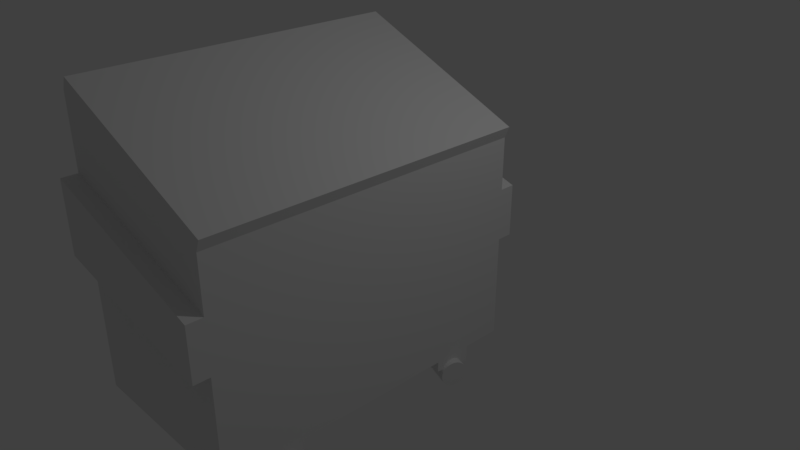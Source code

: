 # Source: Dumpster.blend  (saved by Blender 2.78.0; exported with 4.5.12 LTS)
import bpy
from mathutils import Matrix  # noqa: F401  (used for matrix-valued properties, if any)

bpy.ops.wm.read_factory_settings(use_empty=True)
scene = bpy.context.scene
scene.name = 'Scene'

# ---- collections
col_collection_1 = bpy.data.collections.new('Collection 1'); scene.collection.children.link(col_collection_1)

# ---- materials (node trees are filled in below, after node groups)
mat_material = bpy.data.materials.new('Material')
mat_material.alpha_threshold = 0.0
mat_material.use_transparent_shadow = False
mat_material.roughness = 0.5
mat_material.line_color = (0.0, 0.0, 0.0, 1.0)

# ---- material node trees

# ---- world
world_world = bpy.data.worlds.new('World'); scene.world = world_world
world_world.color = (0.05088, 0.05088, 0.05088)
world_world.use_sun_shadow = False
world_world.sun_shadow_jitter_overblur = 0.0
world_world.cycles.sampling_method = 'MANUAL'

# ---- cameras
cam_camera = bpy.data.cameras.new('Camera')
cam_camera.clip_end = 100.0
cam_camera.lens = 35.0
cam_camera.sensor_width = 32.0
cam_camera.sensor_height = 18.0
cam_camera.ortho_scale = 7.314
cam_camera.dof.focus_distance = 0.0
cam_camera.dof.aperture_fstop = 128.0

# ---- lights
light_lamp = bpy.data.lights.new('Lamp', 'POINT')
light_lamp.transmission_factor = 0.0
light_lamp.cutoff_distance = 30.0
light_lamp.energy = 100.0
light_lamp.shadow_buffer_clip_start = 1.001
light_lamp.shadow_soft_size = 0.1
light_lamp.shadow_maximum_resolution = 0.006
light_lamp.use_absolute_resolution = True

# ---- meshes
me_cylinder = bpy.data.meshes.new('Cylinder')
me_cylinder.from_pydata([(0.0, 1.0, -1.0), (0.0, 1.0, 1.0), (0.1951, 0.9808, -1.0), (0.1951, 0.9808, 1.0), (0.3827, 0.9239, -1.0), (0.3827, 0.9239, 1.0), (0.5556, 0.8315, -1.0), (0.5556, 0.8315, 1.0), (0.7071, 0.7071, -1.0), (0.7071, 0.7071, 1.0), (0.8315, 0.5556, -1.0), (0.8315, 0.5556, 1.0), (0.9239, 0.3827, -1.0), (0.9239, 0.3827, 1.0), (0.9808, 0.1951, -1.0), (0.9808, 0.1951, 1.0), (1.0, 7.55e-08, -1.0), (1.0, 7.55e-08, 1.0), (0.9808, -0.1951, -1.0), (0.9808, -0.1951, 1.0), (0.9239, -0.3827, -1.0), (0.9239, -0.3827, 1.0), (0.8315, -0.5556, -1.0), (0.8315, -0.5556, 1.0), (0.7071, -0.7071, -1.0), (0.7071, -0.7071, 1.0), (0.5556, -0.8315, -1.0), (0.5556, -0.8315, 1.0), (0.3827, -0.9239, -1.0), (0.3827, -0.9239, 1.0), (0.1951, -0.9808, -1.0), (0.1951, -0.9808, 1.0), (-3.258e-07, -1.0, -1.0), (-3.258e-07, -1.0, 1.0), (-0.1951, -0.9808, -1.0), (-0.1951, -0.9808, 1.0), (-0.3827, -0.9239, -1.0), (-0.3827, -0.9239, 1.0), (-0.5556, -0.8315, -1.0), (-0.5556, -0.8315, 1.0), (-0.7071, -0.7071, -1.0), (-0.7071, -0.7071, 1.0), (-0.8315, -0.5556, -1.0), (-0.8315, -0.5556, 1.0), (-0.9239, -0.3827, -1.0), (-0.9239, -0.3827, 1.0), (-0.9808, -0.1951, -1.0), (-0.9808, -0.1951, 1.0), (-1.0, 9.656e-07, -1.0), (-1.0, 9.656e-07, 1.0), (-0.9808, 0.1951, -1.0), (-0.9808, 0.1951, 1.0), (-0.9239, 0.3827, -1.0), (-0.9239, 0.3827, 1.0), (-0.8315, 0.5556, -1.0), (-0.8315, 0.5556, 1.0), (-0.7071, 0.7071, -1.0), (-0.7071, 0.7071, 1.0), (-0.5556, 0.8315, -1.0), (-0.5556, 0.8315, 1.0), (-0.3827, 0.9239, -1.0), (-0.3827, 0.9239, 1.0), (-0.1951, 0.9808, -1.0), (-0.1951, 0.9808, 1.0)], [], [(0, 1, 3, 2), (2, 3, 5, 4), (4, 5, 7, 6), (6, 7, 9, 8), (8, 9, 11, 10), (10, 11, 13, 12), (12, 13, 15, 14), (14, 15, 17, 16), (16, 17, 19, 18), (18, 19, 21, 20), (20, 21, 23, 22), (22, 23, 25, 24), (24, 25, 27, 26), (26, 27, 29, 28), (28, 29, 31, 30), (30, 31, 33, 32), (32, 33, 35, 34), (34, 35, 37, 36), (36, 37, 39, 38), (38, 39, 41, 40), (40, 41, 43, 42), (42, 43, 45, 44), (44, 45, 47, 46), (46, 47, 49, 48), (48, 49, 51, 50), (50, 51, 53, 52), (52, 53, 55, 54), (54, 55, 57, 56), (56, 57, 59, 58), (58, 59, 61, 60), (3, 1, 63, 61, 59, 57, 55, 53, 51, 49, 47, 45, 43, 41, 39, 37, 35, 33, 31, 29, 27, 25, 23, 21, 19, 17, 15, 13, 11, 9, 7, 5), (60, 61, 63, 62), (62, 63, 1, 0), (0, 2, 4, 6, 8, 10, 12, 14, 16, 18, 20, 22, 24, 26, 28, 30, 32, 34, 36, 38, 40, 42, 44, 46, 48, 50, 52, 54, 56, 58, 60, 62)])
me_cylinder.use_remesh_preserve_volume = False
me_cylinder.use_remesh_preserve_attributes = False
me_cylinder.use_mirror_vertex_groups = False
me_cylinder.update()
me_cube = bpy.data.meshes.new('Cube')
me_cube.from_pydata([(1.308, 1.0, -1.0), (1.308, -3.155, -1.0), (-1.0, -3.155, -1.0), (-1.0, 1.0, -1.0), (1.308, 1.0, 1.693), (1.308, -3.155, 1.693), (-1.0, -3.155, 2.65), (-1.0, 1.0, 2.65), (1.368, 1.0, 1.838), (1.368, -3.155, 1.838), (-0.9398, 1.0, 2.795), (-0.9398, -3.155, 2.795), (0.154, 1.0, -1.0), (1.308, 1.0, 0.3464), (0.154, -3.155, -1.0), (1.308, -3.155, 0.3464), (-1.0, -3.155, 0.8248), (-1.0, 1.0, 0.8248), (0.154, 1.0, 2.171), (0.154, -3.155, 2.171), (0.154, 1.0, 0.5856), (0.154, -3.155, 0.5856), (1.308, -1.078, -1.0), (-0.423, 1.0, -1.0), (1.308, 1.0, 1.02), (-0.423, -3.155, -1.0), (1.308, -3.155, 1.02), (-1.0, -1.078, -1.0), (-1.0, -3.155, 1.737), (-1.0, 1.0, 1.737), (1.308, -1.078, 1.693), (-0.423, 1.0, 2.41), (-0.423, -3.155, 2.41), (-1.0, -1.078, 2.65), (0.7309, 1.0, -1.0), (1.308, 1.0, -0.3268), (0.7309, -3.155, -1.0), (1.308, -3.155, -0.3268), (-1.0, -3.155, -0.08758), (-1.0, 1.0, -0.08758), (0.7309, 1.0, 1.932), (0.7309, -3.155, 1.932), (-0.423, 1.0, 0.7052), (0.7309, 1.0, 0.466), (0.154, 1.0, 1.378), (0.154, 1.0, -0.2072), (-1.0, -1.078, 0.8248), (-0.423, -3.155, 0.7052), (0.7309, -3.155, 0.466), (0.154, -3.155, -0.2072), (0.154, -3.155, 1.378), (1.308, -1.078, 0.3464), (0.154, -1.078, -1.0), (0.7309, -1.078, -1.0), (1.308, -1.078, -0.3268), (0.7309, -3.155, 1.199), (0.7309, -3.155, -0.267), (-0.423, -3.155, -0.1474), (-1.0, -1.078, -0.08758), (0.7309, 1.0, -0.267), (0.7309, 1.0, 1.199), (-0.423, 1.0, 1.558), (-0.423, 1.0, -0.1474), (-1.0, -1.078, 1.737), (-0.423, -3.155, 1.558), (1.308, -1.078, 1.02), (-0.423, -1.078, -1.0), (-0.423, 1.2, 0.7052), (-1.0, 1.2, 0.8248), (0.7309, 1.2, 0.466), (0.154, 1.2, 0.5856), (1.308, 1.2, 0.3464), (1.308, 1.2, 1.02), (-1.0, 1.2, 1.737), (0.154, 1.2, 1.378), (0.7309, 1.2, 1.199), (-0.423, 1.2, 1.558), (-0.423, -3.355, 0.7052), (-1.0, -3.355, 0.8248), (0.7309, -3.355, 0.466), (0.154, -3.355, 0.5856), (0.154, -3.355, 1.378), (1.308, -3.355, 0.3464), (1.308, -3.355, 1.02), (-1.0, -3.355, 1.737), (0.7309, -3.355, 1.199), (-0.423, -3.355, 1.558), (1.308, -2.116, -1.0), (-0.7115, 1.0, -1.0), (-0.7115, -3.155, -1.0), (-1.0, -0.03876, -1.0), (1.308, -0.03876, -1.0), (-1.0, -2.116, -1.0), (1.019, 1.0, -1.0), (1.019, -3.155, -1.0), (1.019, -1.078, -1.0), (0.7309, -0.03876, -1.0), (0.7309, -2.116, -1.0), (-0.7115, -1.078, -1.0), (-0.423, -0.03876, -1.0), (-0.423, -2.116, -1.0), (-0.7115, -0.03876, -1.0), (1.019, -2.116, -1.0), (1.019, -0.03876, -1.0), (-0.7115, -2.116, -1.0), (1.308, -2.636, -1.0), (-0.8558, 1.0, -1.0), (-0.8558, -3.155, -1.0), (-1.0, 0.4806, -1.0), (1.308, -0.5581, -1.0), (-1.0, -1.597, -1.0), (0.8752, 1.0, -1.0), (0.8752, -3.155, -1.0), (0.8752, -1.078, -1.0), (0.7309, 0.4806, -1.0), (0.7309, -1.597, -1.0), (-0.8558, -1.078, -1.0), (-0.423, 0.4806, -1.0), (-0.423, -1.597, -1.0), (1.308, -1.597, -1.0), (-0.5673, 1.0, -1.0), (-0.5673, -3.155, -1.0), (-1.0, -0.5581, -1.0), (1.308, 0.4806, -1.0), (-1.0, -2.636, -1.0), (1.164, 1.0, -1.0), (1.164, -3.155, -1.0), (1.164, -1.078, -1.0), (0.7309, -0.5581, -1.0), (0.7309, -2.636, -1.0), (-0.5673, -1.078, -1.0), (-0.423, -0.5581, -1.0), (-0.423, -2.636, -1.0), (-0.8558, -0.03876, -1.0), (-0.5673, -0.03876, -1.0), (-0.7115, 0.4806, -1.0), (-0.7115, -0.5581, -1.0), (0.8752, -2.116, -1.0), (1.164, -2.116, -1.0), (1.019, -1.597, -1.0), (1.019, -2.636, -1.0), (0.8752, -0.03876, -1.0), (1.164, -0.03876, -1.0), (1.019, 0.4806, -1.0), (1.019, -0.5581, -1.0), (-0.8558, -2.116, -1.0), (-0.5673, -2.116, -1.0), (-0.7115, -1.597, -1.0), (-0.7115, -2.636, -1.0), (-0.5673, -2.636, -1.0), (-0.5673, -1.597, -1.0), (-0.8558, -1.597, -1.0), (1.164, -0.5581, -1.0), (1.164, 0.4806, -1.0), (0.8752, 0.4806, -1.0), (1.164, -2.636, -1.0), (1.164, -1.597, -1.0), (0.8752, -1.597, -1.0), (-0.5673, -0.5581, -1.0), (-0.5673, 0.4806, -1.0), (-0.8558, 0.4806, -1.0), (-0.8558, -0.5581, -1.0), (0.8752, -2.636, -1.0), (0.8752, -0.5581, -1.0), (-0.8558, -2.636, -1.0), (1.308, 0.4806, -1.227), (1.308, -0.03876, -1.136), (-1.0, -2.636, -1.227), (-1.0, -2.116, -1.136), (-0.8558, -0.03876, -1.136), (-1.0, -0.03876, -1.136), (-0.8558, -2.116, -1.136), (1.308, -2.116, -1.136), (1.308, -2.636, -1.227), (-1.0, 0.4806, -1.227), (1.164, -2.116, -1.136), (1.164, -0.03876, -1.136), (1.164, 0.4806, -1.227), (1.164, -2.636, -1.227), (-0.8558, 0.4806, -1.227), (-0.8558, -2.636, -1.227)], [], [(164, 107, 2, 124), (5, 30, 4, 8, 9), (65, 30, 5, 26), (64, 32, 6, 28), (63, 33, 7, 29), (62, 23, 120, 88, 106, 3, 39), (8, 10, 11, 9), (7, 33, 6, 11, 10), (4, 40, 18, 31, 7, 10, 8), (6, 32, 19, 41, 5, 9, 11), (60, 24, 72, 75), (24, 13, 71, 72), (59, 34, 12, 45), (58, 46, 17, 39), (57, 47, 16, 38), (56, 48, 21, 49), (55, 41, 19, 50), (54, 51, 15, 37), (53, 115, 97, 129, 36, 14, 52), (34, 114, 96, 128, 53, 52, 12), (163, 113, 53, 128), (162, 112, 36, 129), (22, 54, 37, 1, 105, 87, 119), (0, 35, 54, 22, 109, 91, 123), (35, 13, 51, 54), (21, 48, 79, 80), (55, 50, 81, 85), (26, 5, 41, 55), (36, 56, 49, 14), (1, 37, 56, 36, 112, 94, 126), (37, 15, 48, 56), (25, 57, 38, 2, 107, 89, 121), (14, 49, 57, 25), (49, 21, 47, 57), (27, 58, 39, 3, 108, 90, 122), (2, 38, 58, 27, 110, 92, 124), (38, 16, 46, 58), (43, 59, 45, 20), (13, 35, 59, 43), (35, 0, 125, 93, 111, 34, 59), (40, 60, 44, 18), (4, 24, 60, 40), (29, 61, 76, 73), (31, 61, 29, 7), (18, 44, 61, 31), (44, 60, 75, 74), (42, 62, 39, 17), (20, 45, 62, 42), (45, 12, 23, 62), (46, 63, 29, 17), (16, 28, 63, 46), (28, 6, 33, 63), (47, 21, 80, 77), (50, 64, 86, 81), (50, 19, 32, 64), (51, 65, 26, 15), (13, 24, 65, 51), (24, 4, 30, 65), (161, 116, 27, 122), (12, 52, 66, 131, 99, 117, 23), (52, 14, 25, 132, 100, 118, 66), (76, 67, 68, 73), (75, 69, 70, 74), (72, 71, 69, 75), (74, 70, 67, 76), (42, 17, 68, 67), (61, 44, 74, 76), (20, 42, 67, 70), (43, 20, 70, 69), (17, 29, 73, 68), (13, 43, 69, 71), (79, 85, 81, 80), (82, 83, 85, 79), (77, 86, 84, 78), (80, 81, 86, 77), (48, 15, 82, 79), (28, 16, 78, 84), (26, 55, 85, 83), (64, 28, 84, 86), (15, 26, 83, 82), (16, 47, 77, 78), (105, 155, 178, 173), (159, 134, 101, 135), (158, 130, 98, 136), (157, 137, 97, 115), (156, 138, 102, 139), (155, 126, 94, 140), (154, 141, 96, 114), (153, 142, 103, 143), (152, 127, 95, 144), (151, 145, 92, 110), (150, 146, 104, 147), (149, 121, 89, 148), (146, 149, 148, 104), (100, 132, 149, 146), (132, 25, 121, 149), (130, 150, 147, 98), (66, 118, 150, 130), (118, 100, 146, 150), (116, 151, 110, 27), (98, 147, 151, 116), (147, 104, 145, 151), (142, 152, 144, 103), (91, 109, 152, 142), (109, 22, 127, 152), (125, 153, 143, 93), (0, 123, 153, 125), (145, 164, 180, 171), (111, 154, 114, 34), (93, 143, 154, 111), (143, 103, 141, 154), (138, 155, 140, 102), (160, 133, 169, 179), (105, 1, 126, 155), (127, 156, 139, 95), (22, 119, 156, 127), (119, 87, 138, 156), (113, 157, 115, 53), (95, 139, 157, 113), (139, 102, 137, 157), (134, 158, 136, 101), (99, 131, 158, 134), (131, 66, 130, 158), (120, 159, 135, 88), (23, 117, 159, 120), (117, 99, 134, 159), (106, 160, 108, 3), (88, 135, 160, 106), (135, 101, 133, 160), (133, 161, 122, 90), (101, 136, 161, 133), (136, 98, 116, 161), (137, 162, 129, 97), (102, 140, 162, 137), (140, 94, 112, 162), (141, 163, 128, 96), (103, 144, 163, 141), (144, 95, 113, 163), (153, 123, 165, 177), (104, 148, 164, 145), (148, 89, 107, 164), (179, 169, 170, 174), (165, 166, 176, 177), (172, 173, 178, 175), (171, 180, 167, 168), (90, 108, 174, 170), (92, 145, 171, 168), (138, 87, 172, 175), (155, 138, 175, 178), (123, 91, 166, 165), (142, 153, 177, 176), (124, 92, 168, 167), (133, 90, 170, 169), (108, 160, 179, 174), (87, 105, 173, 172), (91, 142, 176, 166), (164, 124, 167, 180)])
_uv = me_cube.uv_layers.new(name='UVMap')
_uv.uv.foreach_set('vector', [0.7698, 0.4037, 0.7698, 0.4614, 0.7544, 0.4614, 0.7544, 0.4037, 0.7388, 0.4836, 0.7388, 0.2529, 0.7388, 0.02221, 0.7544, 0.02221, 0.7544, 0.4836, 0.6672, 0.2529, 0.7388, 0.2529, 0.7388, 0.4836, 0.6672, 0.4836, 0.2709, 0.7063, 0.3548, 0.7425, 0.3548, 0.8119, 0.265, 0.7731, 0.1127, 0.2529, 0.01562, 0.2529, 0.01562, 0.02221, 0.1127, 0.02221, 0.8452, 0.5255, 0.7544, 0.5255, 0.7544, 0.5095, 0.7544, 0.4934, 0.7544, 0.4774, 0.7544, 0.4614, 0.8515, 0.4614, 0.0, 0.5058, 0.265, 0.5058, 0.265, 0.9672, 2.094e-07, 0.9672, 0.01562, 0.02221, 0.01562, 0.2529, 0.01562, 0.4836, 7.613e-08, 0.4836, 0.0, 0.02221, 0.5434, 0.7833, 0.5434, 0.7139, 0.5434, 0.6445, 0.5434, 0.5752, 0.5434, 0.5058, 0.5602, 0.5058, 0.5602, 0.7833, 0.3548, 0.8119, 0.3548, 0.7425, 0.3548, 0.6732, 0.3548, 0.6038, 0.3548, 0.5345, 0.3715, 0.5345, 0.3715, 0.8119, 0.3715, 0.5729, 0.3715, 0.5058, 0.3928, 0.5058, 0.3928, 0.5729, 0.6672, 0.02221, 0.5955, 0.02221, 0.5955, 0.0, 0.6672, 2.648e-08, 0.8324, 0.6536, 0.7544, 0.6536, 0.7544, 0.5896, 0.8388, 0.5896, 0.3069, 0.2529, 0.2098, 0.2529, 0.2098, 0.02221, 0.3069, 0.02221, 0.6637, 0.5699, 0.5729, 0.5699, 0.5602, 0.5058, 0.6573, 0.5058, 0.6764, 0.698, 0.5984, 0.698, 0.5856, 0.634, 0.67, 0.634, 0.2827, 0.5726, 0.3548, 0.6038, 0.3548, 0.6732, 0.2768, 0.6395, 0.5239, 0.2529, 0.5955, 0.2529, 0.5955, 0.4836, 0.5239, 0.4836, 0.9386, 0.2307, 0.9386, 0.2884, 0.9386, 0.3461, 0.9386, 0.4037, 0.9386, 0.4614, 0.8772, 0.4614, 0.8772, 0.2307, 0.9386, 5.295e-08, 0.9386, 0.05768, 0.9386, 0.1154, 0.9386, 0.173, 0.9386, 0.2307, 0.8772, 0.2307, 0.8772, 2.648e-08, 0.954, 0.173, 0.954, 0.2307, 0.9386, 0.2307, 0.9386, 0.173, 0.954, 0.4037, 0.954, 0.4614, 0.9386, 0.4614, 0.9386, 0.4037, 0.4523, 0.2529, 0.5239, 0.2529, 0.5239, 0.4836, 0.4523, 0.4836, 0.4523, 0.4259, 0.4523, 0.3683, 0.4523, 0.3106, 0.4523, 0.02221, 0.5239, 0.02221, 0.5239, 0.2529, 0.4523, 0.2529, 0.4523, 0.1952, 0.4523, 0.1376, 0.4523, 0.07989, 0.5239, 0.02221, 0.5955, 0.02221, 0.5955, 0.2529, 0.5239, 0.2529, 0.4537, 0.6345, 0.4537, 0.6989, 0.4324, 0.6989, 0.4324, 0.6345, 0.4141, 0.5729, 0.4141, 0.64, 0.3928, 0.64, 0.3928, 0.5729, 0.2886, 0.5058, 0.3548, 0.5345, 0.3548, 0.6038, 0.2827, 0.5726, 0.7544, 0.698, 0.6764, 0.698, 0.67, 0.634, 0.7544, 0.634, 0.7544, 0.7621, 0.6828, 0.7621, 0.6764, 0.698, 0.7544, 0.698, 0.7544, 0.7141, 0.7544, 0.7301, 0.7544, 0.7461, 0.6828, 0.7621, 0.6111, 0.7621, 0.5984, 0.698, 0.6764, 0.698, 0.7544, 0.5699, 0.6637, 0.5699, 0.6573, 0.5058, 0.7544, 0.5058, 0.7544, 0.5218, 0.7544, 0.5379, 0.7544, 0.5539, 0.7544, 0.634, 0.67, 0.634, 0.6637, 0.5699, 0.7544, 0.5699, 0.67, 0.634, 0.5856, 0.634, 0.5729, 0.5699, 0.6637, 0.5699, 0.404, 0.2529, 0.3069, 0.2529, 0.3069, 0.02221, 0.404, 0.02221, 0.404, 0.07989, 0.404, 0.1376, 0.404, 0.1952, 0.404, 0.4836, 0.3069, 0.4836, 0.3069, 0.2529, 0.404, 0.2529, 0.404, 0.3106, 0.404, 0.3683, 0.404, 0.4259, 0.3069, 0.4836, 0.2098, 0.4836, 0.2098, 0.2529, 0.3069, 0.2529, 0.9104, 0.6536, 0.8324, 0.6536, 0.8388, 0.5896, 0.9232, 0.5896, 0.8977, 0.7177, 0.8261, 0.7177, 0.8324, 0.6536, 0.9104, 0.6536, 0.8261, 0.7177, 0.7544, 0.7177, 0.7544, 0.7017, 0.7544, 0.6857, 0.7544, 0.6696, 0.7544, 0.6536, 0.8324, 0.6536, 0.5434, 0.7139, 0.4714, 0.7451, 0.4655, 0.6783, 0.5434, 0.6445, 0.5434, 0.7833, 0.4772, 0.8119, 0.4714, 0.7451, 0.5434, 0.7139, 0.3715, 0.7742, 0.3715, 0.7071, 0.3928, 0.7071, 0.3928, 0.7742, 0.5434, 0.5752, 0.4596, 0.6114, 0.4537, 0.5446, 0.5434, 0.5058, 0.5434, 0.6445, 0.4655, 0.6783, 0.4596, 0.6114, 0.5434, 0.5752, 0.3715, 0.64, 0.3715, 0.5729, 0.3928, 0.5729, 0.3928, 0.64, 0.9359, 0.5255, 0.8452, 0.5255, 0.8515, 0.4614, 0.9486, 0.4614, 0.9232, 0.5896, 0.8388, 0.5896, 0.8452, 0.5255, 0.9359, 0.5255, 0.8388, 0.5896, 0.7544, 0.5896, 0.7544, 0.5255, 0.8452, 0.5255, 0.2098, 0.2529, 0.1127, 0.2529, 0.1127, 0.02221, 0.2098, 0.02221, 0.2098, 0.4836, 0.1127, 0.4836, 0.1127, 0.2529, 0.2098, 0.2529, 0.1127, 0.4836, 0.01562, 0.4836, 0.01562, 0.2529, 0.1127, 0.2529, 0.4537, 0.5702, 0.4537, 0.6345, 0.4324, 0.6345, 0.4324, 0.5702, 0.4141, 0.64, 0.4141, 0.7071, 0.3928, 0.7071, 0.3928, 0.64, 0.2768, 0.6395, 0.3548, 0.6732, 0.3548, 0.7425, 0.2709, 0.7063, 0.5955, 0.2529, 0.6672, 0.2529, 0.6672, 0.4836, 0.5955, 0.4836, 0.5955, 0.02221, 0.6672, 0.02221, 0.6672, 0.2529, 0.5955, 0.2529, 0.6672, 0.02221, 0.7388, 0.02221, 0.7388, 0.2529, 0.6672, 0.2529, 0.7698, 0.173, 0.7698, 0.2307, 0.7544, 0.2307, 0.7544, 0.173, 0.8772, 2.648e-08, 0.8772, 0.2307, 0.8158, 0.2307, 0.8158, 0.173, 0.8158, 0.1154, 0.8158, 0.05768, 0.8158, 0.0, 0.8772, 0.2307, 0.8772, 0.4614, 0.8158, 0.4614, 0.8158, 0.4037, 0.8158, 0.3461, 0.8158, 0.2884, 0.8158, 0.2307, 0.7606, 0.9332, 0.8495, 0.914, 0.8495, 0.9794, 0.7544, 1.0, 0.7731, 0.7997, 0.8495, 0.7831, 0.8495, 0.8486, 0.7669, 0.8664, 0.7793, 0.7329, 0.8495, 0.7177, 0.8495, 0.7831, 0.7731, 0.7997, 0.7669, 0.8664, 0.8495, 0.8486, 0.8495, 0.914, 0.7606, 0.9332, 0.9659, 0.9107, 0.9659, 0.9751, 0.9446, 0.9751, 0.9446, 0.9107, 0.3715, 0.7071, 0.3715, 0.64, 0.3928, 0.64, 0.3928, 0.7071, 0.9659, 0.8464, 0.9659, 0.9107, 0.9446, 0.9107, 0.9446, 0.8464, 0.9659, 0.782, 0.9659, 0.8464, 0.9446, 0.8464, 0.9446, 0.782, 0.2098, 0.02221, 0.1127, 0.02221, 0.1127, 0.0, 0.2098, 0.0, 0.9659, 0.7177, 0.9659, 0.782, 0.9446, 0.782, 0.9446, 0.7177, 0.9446, 0.9346, 0.8682, 0.918, 0.862, 0.8513, 0.9446, 0.8691, 0.9446, 1.0, 0.8744, 0.9848, 0.8682, 0.918, 0.9446, 0.9346, 0.9446, 0.8037, 0.8557, 0.7845, 0.8495, 0.7177, 0.9446, 0.7383, 0.9446, 0.8691, 0.862, 0.8513, 0.8557, 0.7845, 0.9446, 0.8037, 0.4537, 0.6989, 0.4537, 0.7632, 0.4324, 0.7632, 0.4324, 0.6989, 0.1127, 0.4836, 0.2098, 0.4836, 0.2098, 0.5058, 0.1127, 0.5058, 0.4141, 0.5058, 0.4141, 0.5729, 0.3928, 0.5729, 0.3928, 0.5058, 0.4141, 0.7071, 0.4141, 0.7742, 0.3928, 0.7742, 0.3928, 0.7071, 0.5955, 0.4836, 0.6672, 0.4836, 0.6672, 0.5058, 0.5955, 0.5058, 0.4537, 0.5058, 0.4537, 0.5702, 0.4324, 0.5702, 0.4324, 0.5058, 0.6568, 0.7621, 0.6721, 0.7621, 0.6721, 0.7873, 0.6568, 0.7873, 0.8005, 0.05768, 0.8005, 0.1154, 0.7851, 0.1154, 0.7851, 0.05768, 0.8005, 0.173, 0.8005, 0.2307, 0.7851, 0.2307, 0.7851, 0.173, 0.954, 0.2884, 0.954, 0.3461, 0.9386, 0.3461, 0.9386, 0.2884, 0.9847, 0.2884, 0.9847, 0.3461, 0.9693, 0.3461, 0.9693, 0.2884, 0.9847, 0.4037, 0.9847, 0.4614, 0.9693, 0.4614, 0.9693, 0.4037, 0.954, 0.05768, 0.954, 0.1154, 0.9386, 0.1154, 0.9386, 0.05768, 0.9847, 0.05768, 0.9847, 0.1154, 0.9693, 0.1154, 0.9693, 0.05768, 0.9847, 0.173, 0.9847, 0.2307, 0.9693, 0.2307, 0.9693, 0.173, 0.7698, 0.2884, 0.7698, 0.3461, 0.7544, 0.3461, 0.7544, 0.2884, 0.8005, 0.2884, 0.8005, 0.3461, 0.7851, 0.3461, 0.7851, 0.2884, 0.8005, 0.4037, 0.8005, 0.4614, 0.7851, 0.4614, 0.7851, 0.4037, 0.8005, 0.3461, 0.8005, 0.4037, 0.7851, 0.4037, 0.7851, 0.3461, 0.8158, 0.3461, 0.8158, 0.4037, 0.8005, 0.4037, 0.8005, 0.3461, 0.8158, 0.4037, 0.8158, 0.4614, 0.8005, 0.4614, 0.8005, 0.4037, 0.8005, 0.2307, 0.8005, 0.2884, 0.7851, 0.2884, 0.7851, 0.2307, 0.8158, 0.2307, 0.8158, 0.2884, 0.8005, 0.2884, 0.8005, 0.2307, 0.8158, 0.2884, 0.8158, 0.3461, 0.8005, 0.3461, 0.8005, 0.2884, 0.7698, 0.2307, 0.7698, 0.2884, 0.7544, 0.2884, 0.7544, 0.2307, 0.7851, 0.2307, 0.7851, 0.2884, 0.7698, 0.2884, 0.7698, 0.2307, 0.7851, 0.2884, 0.7851, 0.3461, 0.7698, 0.3461, 0.7698, 0.2884, 0.9847, 0.1154, 0.9847, 0.173, 0.9693, 0.173, 0.9693, 0.1154, 1.0, 0.1154, 1.0, 0.173, 0.9847, 0.173, 0.9847, 0.1154, 1.0, 0.173, 1.0, 0.2307, 0.9847, 0.2307, 0.9847, 0.173, 0.9847, 3.971e-08, 0.9847, 0.05768, 0.9693, 0.05768, 0.9693, 5.295e-08, 1.0, 6.619e-08, 1.0, 0.05768, 0.9847, 0.05768, 0.9847, 3.971e-08, 0.6085, 0.8198, 0.6085, 0.7621, 0.6326, 0.7621, 0.623, 0.8198, 0.954, 3.971e-08, 0.954, 0.05768, 0.9386, 0.05768, 0.9386, 5.295e-08, 0.9693, 5.295e-08, 0.9693, 0.05768, 0.954, 0.05768, 0.954, 3.971e-08, 0.9693, 0.05768, 0.9693, 0.1154, 0.954, 0.1154, 0.954, 0.05768, 0.9847, 0.3461, 0.9847, 0.4037, 0.9693, 0.4037, 0.9693, 0.3461, 0.6326, 0.8198, 0.6326, 0.7621, 0.6471, 0.7621, 0.6568, 0.8198, 1.0, 0.4037, 1.0, 0.4614, 0.9847, 0.4614, 0.9847, 0.4037, 0.9847, 0.2307, 0.9847, 0.2884, 0.9693, 0.2884, 0.9693, 0.2307, 1.0, 0.2307, 1.0, 0.2884, 0.9847, 0.2884, 0.9847, 0.2307, 1.0, 0.2884, 1.0, 0.3461, 0.9847, 0.3461, 0.9847, 0.2884, 0.954, 0.2307, 0.954, 0.2884, 0.9386, 0.2884, 0.9386, 0.2307, 0.9693, 0.2307, 0.9693, 0.2884, 0.954, 0.2884, 0.954, 0.2307, 0.9693, 0.2884, 0.9693, 0.3461, 0.954, 0.3461, 0.954, 0.2884, 0.8005, 0.1154, 0.8005, 0.173, 0.7851, 0.173, 0.7851, 0.1154, 0.8158, 0.1154, 0.8158, 0.173, 0.8005, 0.173, 0.8005, 0.1154, 0.8158, 0.173, 0.8158, 0.2307, 0.8005, 0.2307, 0.8005, 0.173, 0.8005, 1.324e-08, 0.8005, 0.05768, 0.7851, 0.05768, 0.7851, 1.324e-08, 0.8158, 0.0, 0.8158, 0.05768, 0.8005, 0.05768, 0.8005, 1.324e-08, 0.8158, 0.05768, 0.8158, 0.1154, 0.8005, 0.1154, 0.8005, 0.05768, 0.7698, 2.648e-08, 0.7698, 0.05768, 0.7544, 0.05768, 0.7544, 0.0, 0.7851, 1.324e-08, 0.7851, 0.05768, 0.7698, 0.05768, 0.7698, 2.648e-08, 0.7851, 0.05768, 0.7851, 0.1154, 0.7698, 0.1154, 0.7698, 0.05768, 0.7698, 0.1154, 0.7698, 0.173, 0.7544, 0.173, 0.7544, 0.1154, 0.7851, 0.1154, 0.7851, 0.173, 0.7698, 0.173, 0.7698, 0.1154, 0.7851, 0.173, 0.7851, 0.2307, 0.7698, 0.2307, 0.7698, 0.173, 0.954, 0.3461, 0.954, 0.4037, 0.9386, 0.4037, 0.9386, 0.3461, 0.9693, 0.3461, 0.9693, 0.4037, 0.954, 0.4037, 0.954, 0.3461, 0.9693, 0.4037, 0.9693, 0.4614, 0.954, 0.4614, 0.954, 0.4037, 0.954, 0.1154, 0.954, 0.173, 0.9386, 0.173, 0.9386, 0.1154, 0.9693, 0.1154, 0.9693, 0.173, 0.954, 0.173, 0.954, 0.1154, 0.9693, 0.173, 0.9693, 0.2307, 0.954, 0.2307, 0.954, 0.173, 0.6721, 0.7621, 0.6875, 0.7621, 0.6875, 0.7873, 0.6721, 0.7873, 0.7851, 0.3461, 0.7851, 0.4037, 0.7698, 0.4037, 0.7698, 0.3461, 0.7851, 0.4037, 0.7851, 0.4614, 0.7698, 0.4614, 0.7698, 0.4037, 0.4324, 0.5636, 0.4324, 0.6212, 0.4171, 0.6213, 0.4171, 0.5636, 0.4324, 0.6213, 0.4324, 0.679, 0.4171, 0.679, 0.4171, 0.6214, 0.4324, 0.5059, 0.4324, 0.5636, 0.4171, 0.5635, 0.4171, 0.5058, 0.4171, 0.7367, 0.4171, 0.679, 0.4324, 0.6791, 0.4324, 0.7368, 0.404, 0.1376, 0.404, 0.07989, 0.4281, 0.07989, 0.4184, 0.1376, 0.7454, 0.7621, 0.7454, 0.7781, 0.7309, 0.7781, 0.7309, 0.7621, 0.7309, 0.7621, 0.7309, 0.7781, 0.7165, 0.7781, 0.7165, 0.7621, 0.5602, 0.8198, 0.5602, 0.7621, 0.5747, 0.7621, 0.5843, 0.8198, 0.4523, 0.07989, 0.4523, 0.1376, 0.4378, 0.1376, 0.4281, 0.07989, 0.5843, 0.8198, 0.5843, 0.7621, 0.6085, 0.7621, 0.5988, 0.8198, 0.404, 0.4259, 0.404, 0.3683, 0.4184, 0.3683, 0.4281, 0.4259, 0.702, 0.7621, 0.702, 0.7781, 0.6875, 0.7781, 0.6875, 0.7621, 0.4171, 0.7368, 0.4324, 0.7368, 0.4324, 0.762, 0.4171, 0.762, 0.4523, 0.3683, 0.4523, 0.4259, 0.4281, 0.4259, 0.4378, 0.3683, 0.7165, 0.7621, 0.7165, 0.7781, 0.702, 0.7781, 0.702, 0.7621, 0.4171, 0.762, 0.4324, 0.762, 0.4324, 0.7872, 0.4171, 0.7872])
me_cube.materials.append(mat_material)
me_cube.use_remesh_preserve_volume = False
me_cube.use_remesh_preserve_attributes = False
me_cube.use_mirror_vertex_groups = False
me_cube.update()
me_cylinder_001 = bpy.data.meshes.new('Cylinder.001')
me_cylinder_001.from_pydata([(0.0, 1.0, -1.0), (0.0, 1.0, 1.0), (0.1951, 0.9808, -1.0), (0.1951, 0.9808, 1.0), (0.3827, 0.9239, -1.0), (0.3827, 0.9239, 1.0), (0.5556, 0.8315, -1.0), (0.5556, 0.8315, 1.0), (0.7071, 0.7071, -1.0), (0.7071, 0.7071, 1.0), (0.8315, 0.5556, -1.0), (0.8315, 0.5556, 1.0), (0.9239, 0.3827, -1.0), (0.9239, 0.3827, 1.0), (0.9808, 0.1951, -1.0), (0.9808, 0.1951, 1.0), (1.0, 7.55e-08, -1.0), (1.0, 7.55e-08, 1.0), (0.9808, -0.1951, -1.0), (0.9808, -0.1951, 1.0), (0.9239, -0.3827, -1.0), (0.9239, -0.3827, 1.0), (0.8315, -0.5556, -1.0), (0.8315, -0.5556, 1.0), (0.7071, -0.7071, -1.0), (0.7071, -0.7071, 1.0), (0.5556, -0.8315, -1.0), (0.5556, -0.8315, 1.0), (0.3827, -0.9239, -1.0), (0.3827, -0.9239, 1.0), (0.1951, -0.9808, -1.0), (0.1951, -0.9808, 1.0), (-3.258e-07, -1.0, -1.0), (-3.258e-07, -1.0, 1.0), (-0.1951, -0.9808, -1.0), (-0.1951, -0.9808, 1.0), (-0.3827, -0.9239, -1.0), (-0.3827, -0.9239, 1.0), (-0.5556, -0.8315, -1.0), (-0.5556, -0.8315, 1.0), (-0.7071, -0.7071, -1.0), (-0.7071, -0.7071, 1.0), (-0.8315, -0.5556, -1.0), (-0.8315, -0.5556, 1.0), (-0.9239, -0.3827, -1.0), (-0.9239, -0.3827, 1.0), (-0.9808, -0.1951, -1.0), (-0.9808, -0.1951, 1.0), (-1.0, 9.656e-07, -1.0), (-1.0, 9.656e-07, 1.0), (-0.9808, 0.1951, -1.0), (-0.9808, 0.1951, 1.0), (-0.9239, 0.3827, -1.0), (-0.9239, 0.3827, 1.0), (-0.8315, 0.5556, -1.0), (-0.8315, 0.5556, 1.0), (-0.7071, 0.7071, -1.0), (-0.7071, 0.7071, 1.0), (-0.5556, 0.8315, -1.0), (-0.5556, 0.8315, 1.0), (-0.3827, 0.9239, -1.0), (-0.3827, 0.9239, 1.0), (-0.1951, 0.9808, -1.0), (-0.1951, 0.9808, 1.0)], [], [(0, 1, 3, 2), (2, 3, 5, 4), (4, 5, 7, 6), (6, 7, 9, 8), (8, 9, 11, 10), (10, 11, 13, 12), (12, 13, 15, 14), (14, 15, 17, 16), (16, 17, 19, 18), (18, 19, 21, 20), (20, 21, 23, 22), (22, 23, 25, 24), (24, 25, 27, 26), (26, 27, 29, 28), (28, 29, 31, 30), (30, 31, 33, 32), (32, 33, 35, 34), (34, 35, 37, 36), (36, 37, 39, 38), (38, 39, 41, 40), (40, 41, 43, 42), (42, 43, 45, 44), (44, 45, 47, 46), (46, 47, 49, 48), (48, 49, 51, 50), (50, 51, 53, 52), (52, 53, 55, 54), (54, 55, 57, 56), (56, 57, 59, 58), (58, 59, 61, 60), (3, 1, 63, 61, 59, 57, 55, 53, 51, 49, 47, 45, 43, 41, 39, 37, 35, 33, 31, 29, 27, 25, 23, 21, 19, 17, 15, 13, 11, 9, 7, 5), (60, 61, 63, 62), (62, 63, 1, 0), (0, 2, 4, 6, 8, 10, 12, 14, 16, 18, 20, 22, 24, 26, 28, 30, 32, 34, 36, 38, 40, 42, 44, 46, 48, 50, 52, 54, 56, 58, 60, 62)])
me_cylinder_001.use_remesh_preserve_volume = False
me_cylinder_001.use_remesh_preserve_attributes = False
me_cylinder_001.use_mirror_vertex_groups = False
me_cylinder_001.update()
me_cylinder_002 = bpy.data.meshes.new('Cylinder.002')
me_cylinder_002.from_pydata([(0.0, 1.0, -1.0), (0.0, 1.0, 1.0), (0.1951, 0.9808, -1.0), (0.1951, 0.9808, 1.0), (0.3827, 0.9239, -1.0), (0.3827, 0.9239, 1.0), (0.5556, 0.8315, -1.0), (0.5556, 0.8315, 1.0), (0.7071, 0.7071, -1.0), (0.7071, 0.7071, 1.0), (0.8315, 0.5556, -1.0), (0.8315, 0.5556, 1.0), (0.9239, 0.3827, -1.0), (0.9239, 0.3827, 1.0), (0.9808, 0.1951, -1.0), (0.9808, 0.1951, 1.0), (1.0, 7.55e-08, -1.0), (1.0, 7.55e-08, 1.0), (0.9808, -0.1951, -1.0), (0.9808, -0.1951, 1.0), (0.9239, -0.3827, -1.0), (0.9239, -0.3827, 1.0), (0.8315, -0.5556, -1.0), (0.8315, -0.5556, 1.0), (0.7071, -0.7071, -1.0), (0.7071, -0.7071, 1.0), (0.5556, -0.8315, -1.0), (0.5556, -0.8315, 1.0), (0.3827, -0.9239, -1.0), (0.3827, -0.9239, 1.0), (0.1951, -0.9808, -1.0), (0.1951, -0.9808, 1.0), (-3.258e-07, -1.0, -1.0), (-3.258e-07, -1.0, 1.0), (-0.1951, -0.9808, -1.0), (-0.1951, -0.9808, 1.0), (-0.3827, -0.9239, -1.0), (-0.3827, -0.9239, 1.0), (-0.5556, -0.8315, -1.0), (-0.5556, -0.8315, 1.0), (-0.7071, -0.7071, -1.0), (-0.7071, -0.7071, 1.0), (-0.8315, -0.5556, -1.0), (-0.8315, -0.5556, 1.0), (-0.9239, -0.3827, -1.0), (-0.9239, -0.3827, 1.0), (-0.9808, -0.1951, -1.0), (-0.9808, -0.1951, 1.0), (-1.0, 9.656e-07, -1.0), (-1.0, 9.656e-07, 1.0), (-0.9808, 0.1951, -1.0), (-0.9808, 0.1951, 1.0), (-0.9239, 0.3827, -1.0), (-0.9239, 0.3827, 1.0), (-0.8315, 0.5556, -1.0), (-0.8315, 0.5556, 1.0), (-0.7071, 0.7071, -1.0), (-0.7071, 0.7071, 1.0), (-0.5556, 0.8315, -1.0), (-0.5556, 0.8315, 1.0), (-0.3827, 0.9239, -1.0), (-0.3827, 0.9239, 1.0), (-0.1951, 0.9808, -1.0), (-0.1951, 0.9808, 1.0)], [], [(0, 1, 3, 2), (2, 3, 5, 4), (4, 5, 7, 6), (6, 7, 9, 8), (8, 9, 11, 10), (10, 11, 13, 12), (12, 13, 15, 14), (14, 15, 17, 16), (16, 17, 19, 18), (18, 19, 21, 20), (20, 21, 23, 22), (22, 23, 25, 24), (24, 25, 27, 26), (26, 27, 29, 28), (28, 29, 31, 30), (30, 31, 33, 32), (32, 33, 35, 34), (34, 35, 37, 36), (36, 37, 39, 38), (38, 39, 41, 40), (40, 41, 43, 42), (42, 43, 45, 44), (44, 45, 47, 46), (46, 47, 49, 48), (48, 49, 51, 50), (50, 51, 53, 52), (52, 53, 55, 54), (54, 55, 57, 56), (56, 57, 59, 58), (58, 59, 61, 60), (3, 1, 63, 61, 59, 57, 55, 53, 51, 49, 47, 45, 43, 41, 39, 37, 35, 33, 31, 29, 27, 25, 23, 21, 19, 17, 15, 13, 11, 9, 7, 5), (60, 61, 63, 62), (62, 63, 1, 0), (0, 2, 4, 6, 8, 10, 12, 14, 16, 18, 20, 22, 24, 26, 28, 30, 32, 34, 36, 38, 40, 42, 44, 46, 48, 50, 52, 54, 56, 58, 60, 62)])
me_cylinder_002.use_remesh_preserve_volume = False
me_cylinder_002.use_remesh_preserve_attributes = False
me_cylinder_002.use_mirror_vertex_groups = False
me_cylinder_002.update()
me_cylinder_003 = bpy.data.meshes.new('Cylinder.003')
me_cylinder_003.from_pydata([(0.0, 1.0, -1.0), (0.0, 1.0, 1.0), (0.1951, 0.9808, -1.0), (0.1951, 0.9808, 1.0), (0.3827, 0.9239, -1.0), (0.3827, 0.9239, 1.0), (0.5556, 0.8315, -1.0), (0.5556, 0.8315, 1.0), (0.7071, 0.7071, -1.0), (0.7071, 0.7071, 1.0), (0.8315, 0.5556, -1.0), (0.8315, 0.5556, 1.0), (0.9239, 0.3827, -1.0), (0.9239, 0.3827, 1.0), (0.9808, 0.1951, -1.0), (0.9808, 0.1951, 1.0), (1.0, 7.55e-08, -1.0), (1.0, 7.55e-08, 1.0), (0.9808, -0.1951, -1.0), (0.9808, -0.1951, 1.0), (0.9239, -0.3827, -1.0), (0.9239, -0.3827, 1.0), (0.8315, -0.5556, -1.0), (0.8315, -0.5556, 1.0), (0.7071, -0.7071, -1.0), (0.7071, -0.7071, 1.0), (0.5556, -0.8315, -1.0), (0.5556, -0.8315, 1.0), (0.3827, -0.9239, -1.0), (0.3827, -0.9239, 1.0), (0.1951, -0.9808, -1.0), (0.1951, -0.9808, 1.0), (-3.258e-07, -1.0, -1.0), (-3.258e-07, -1.0, 1.0), (-0.1951, -0.9808, -1.0), (-0.1951, -0.9808, 1.0), (-0.3827, -0.9239, -1.0), (-0.3827, -0.9239, 1.0), (-0.5556, -0.8315, -1.0), (-0.5556, -0.8315, 1.0), (-0.7071, -0.7071, -1.0), (-0.7071, -0.7071, 1.0), (-0.8315, -0.5556, -1.0), (-0.8315, -0.5556, 1.0), (-0.9239, -0.3827, -1.0), (-0.9239, -0.3827, 1.0), (-0.9808, -0.1951, -1.0), (-0.9808, -0.1951, 1.0), (-1.0, 9.656e-07, -1.0), (-1.0, 9.656e-07, 1.0), (-0.9808, 0.1951, -1.0), (-0.9808, 0.1951, 1.0), (-0.9239, 0.3827, -1.0), (-0.9239, 0.3827, 1.0), (-0.8315, 0.5556, -1.0), (-0.8315, 0.5556, 1.0), (-0.7071, 0.7071, -1.0), (-0.7071, 0.7071, 1.0), (-0.5556, 0.8315, -1.0), (-0.5556, 0.8315, 1.0), (-0.3827, 0.9239, -1.0), (-0.3827, 0.9239, 1.0), (-0.1951, 0.9808, -1.0), (-0.1951, 0.9808, 1.0)], [], [(0, 1, 3, 2), (2, 3, 5, 4), (4, 5, 7, 6), (6, 7, 9, 8), (8, 9, 11, 10), (10, 11, 13, 12), (12, 13, 15, 14), (14, 15, 17, 16), (16, 17, 19, 18), (18, 19, 21, 20), (20, 21, 23, 22), (22, 23, 25, 24), (24, 25, 27, 26), (26, 27, 29, 28), (28, 29, 31, 30), (30, 31, 33, 32), (32, 33, 35, 34), (34, 35, 37, 36), (36, 37, 39, 38), (38, 39, 41, 40), (40, 41, 43, 42), (42, 43, 45, 44), (44, 45, 47, 46), (46, 47, 49, 48), (48, 49, 51, 50), (50, 51, 53, 52), (52, 53, 55, 54), (54, 55, 57, 56), (56, 57, 59, 58), (58, 59, 61, 60), (3, 1, 63, 61, 59, 57, 55, 53, 51, 49, 47, 45, 43, 41, 39, 37, 35, 33, 31, 29, 27, 25, 23, 21, 19, 17, 15, 13, 11, 9, 7, 5), (60, 61, 63, 62), (62, 63, 1, 0), (0, 2, 4, 6, 8, 10, 12, 14, 16, 18, 20, 22, 24, 26, 28, 30, 32, 34, 36, 38, 40, 42, 44, 46, 48, 50, 52, 54, 56, 58, 60, 62)])
me_cylinder_003.use_remesh_preserve_volume = False
me_cylinder_003.use_remesh_preserve_attributes = False
me_cylinder_003.use_mirror_vertex_groups = False
me_cylinder_003.update()

# ---- objects
ob_cylinder = bpy.data.objects.new('Cylinder', me_cylinder)
ob_cube = bpy.data.objects.new('Cube', me_cube)
ob_lamp = bpy.data.objects.new('Lamp', light_lamp)
ob_camera = bpy.data.objects.new('Camera', cam_camera)
ob_cylinder_001 = bpy.data.objects.new('Cylinder.001', me_cylinder_001)
ob_cylinder_002 = bpy.data.objects.new('Cylinder.002', me_cylinder_002)
ob_cylinder_003 = bpy.data.objects.new('Cylinder.003', me_cylinder_003)

# ---- transforms, parenting, visibility, modifiers, constraints
ob_cylinder.location = (1.262, -2.342, -1.23)
ob_cylinder.rotation_euler = (0.5821, 1.571, 0.0)
ob_cylinder.scale = (0.169, 0.169, 0.1379)
ob_cylinder.lineart.crease_threshold = 0.0
ob_cube.location = (0.0, 0.0, 0.0)
ob_cube.lock_rotations_4d = False
ob_cube.empty_display_type = 'ARROWS'
ob_cube.lineart.crease_threshold = 0.0
ob_lamp.location = (4.076, 1.005, 5.904)
ob_lamp.rotation_euler = (0.6503, 0.05522, 1.866)
ob_lamp.lock_rotations_4d = False
ob_lamp.empty_display_type = 'ARROWS'
ob_lamp.color = (0.0, 0.0, 0.0, 0.0)
ob_lamp.lineart.crease_threshold = 0.0
ob_camera.location = (7.481, -6.508, 5.344)
ob_camera.rotation_euler = (1.109, 0.0, 0.8149)
ob_camera.lock_rotations_4d = False
ob_camera.empty_display_type = 'ARROWS'
ob_camera.color = (0.0, 0.0, 0.0, 0.0)
ob_camera.display_type = 'WIRE'
ob_camera.lineart.crease_threshold = 0.0
ob_cylinder_001.location = (-0.9449, -2.342, -1.23)
ob_cylinder_001.rotation_euler = (0.2552, 1.571, 0.0)
ob_cylinder_001.scale = (0.169, 0.169, 0.1379)
ob_cylinder_001.lineart.crease_threshold = 0.0
ob_cylinder_002.location = (1.262, 0.2111, -1.23)
ob_cylinder_002.rotation_euler = (-2.809, 1.571, 0.0)
ob_cylinder_002.scale = (0.169, 0.169, 0.1379)
ob_cylinder_002.lineart.crease_threshold = 0.0
ob_cylinder_003.location = (-0.9449, 0.2111, -1.23)
ob_cylinder_003.rotation_euler = (0.4391, 1.571, 0.0)
ob_cylinder_003.scale = (0.169, 0.169, 0.1379)
ob_cylinder_003.lineart.crease_threshold = 0.0

# ---- collection membership
col_collection_1.objects.link(ob_cylinder)
col_collection_1.objects.link(ob_cube)
col_collection_1.objects.link(ob_lamp)
col_collection_1.objects.link(ob_camera)
col_collection_1.objects.link(ob_cylinder_001)
col_collection_1.objects.link(ob_cylinder_002)
col_collection_1.objects.link(ob_cylinder_003)

# ---- scene / render settings (as saved in the file)
scene.camera = ob_camera
scene.frame_start = 1; scene.frame_end = 250; scene.frame_set(1)
scene.render.engine = 'BLENDER_EEVEE_NEXT'
scene.render.resolution_percentage = 50
scene.render.dither_intensity = 0.0
scene.cycles.use_denoising = False
scene.cycles.samples = 128
scene.cycles.sampling_pattern = 'TABULATED_SOBOL'
scene.cycles.light_sampling_threshold = 0.0
scene.cycles.use_adaptive_sampling = False
scene.cycles.use_light_tree = False
scene.cycles.blur_glossy = 0.0
scene.cycles.sample_clamp_indirect = 0.0
scene.view_settings.view_transform = 'Standard'
bpy.context.view_layer.update()
